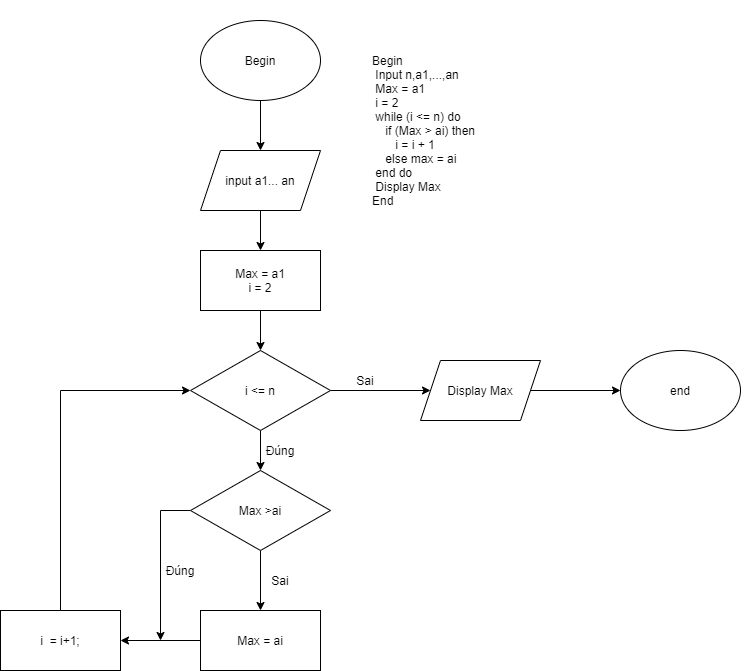

The diagram above was exported from draw.io. Its source (the exported page's mxGraphModel, read from the mxfile embedded in the PNG):
<mxGraphModel dx="1038" dy="580" grid="1" gridSize="10" guides="1" tooltips="1" connect="1" arrows="1" fold="1" page="1" pageScale="1" pageWidth="850" pageHeight="1100" math="0" shadow="0">
  <root>
    <mxCell id="0" />
    <mxCell id="1" parent="0" />
    <mxCell id="uJBQqcq7dsEiznOKKyuc-5" value="" style="edgeStyle=orthogonalEdgeStyle;rounded=0;orthogonalLoop=1;jettySize=auto;html=1;" parent="1" source="uJBQqcq7dsEiznOKKyuc-1" target="uJBQqcq7dsEiznOKKyuc-4" edge="1">
      <mxGeometry relative="1" as="geometry" />
    </mxCell>
    <mxCell id="uJBQqcq7dsEiznOKKyuc-1" value="Begin" style="ellipse;whiteSpace=wrap;html=1;" parent="1" vertex="1">
      <mxGeometry x="280" y="30" width="120" height="80" as="geometry" />
    </mxCell>
    <mxCell id="uJBQqcq7dsEiznOKKyuc-7" value="" style="edgeStyle=orthogonalEdgeStyle;rounded=0;orthogonalLoop=1;jettySize=auto;html=1;" parent="1" source="uJBQqcq7dsEiznOKKyuc-4" target="uJBQqcq7dsEiznOKKyuc-6" edge="1">
      <mxGeometry relative="1" as="geometry" />
    </mxCell>
    <mxCell id="uJBQqcq7dsEiznOKKyuc-4" value="input a1... an" style="shape=parallelogram;perimeter=parallelogramPerimeter;whiteSpace=wrap;html=1;fixedSize=1;" parent="1" vertex="1">
      <mxGeometry x="280" y="160" width="120" height="60" as="geometry" />
    </mxCell>
    <mxCell id="uJBQqcq7dsEiznOKKyuc-9" value="" style="edgeStyle=orthogonalEdgeStyle;rounded=0;orthogonalLoop=1;jettySize=auto;html=1;" parent="1" source="uJBQqcq7dsEiznOKKyuc-6" target="uJBQqcq7dsEiznOKKyuc-8" edge="1">
      <mxGeometry relative="1" as="geometry" />
    </mxCell>
    <mxCell id="uJBQqcq7dsEiznOKKyuc-6" value="Max = a1&lt;br&gt;i = 2" style="whiteSpace=wrap;html=1;" parent="1" vertex="1">
      <mxGeometry x="280" y="260" width="120" height="60" as="geometry" />
    </mxCell>
    <mxCell id="uJBQqcq7dsEiznOKKyuc-11" value="" style="edgeStyle=orthogonalEdgeStyle;rounded=0;orthogonalLoop=1;jettySize=auto;html=1;" parent="1" source="uJBQqcq7dsEiznOKKyuc-8" target="uJBQqcq7dsEiznOKKyuc-10" edge="1">
      <mxGeometry relative="1" as="geometry" />
    </mxCell>
    <mxCell id="uJBQqcq7dsEiznOKKyuc-14" value="" style="edgeStyle=orthogonalEdgeStyle;rounded=0;orthogonalLoop=1;jettySize=auto;html=1;" parent="1" source="uJBQqcq7dsEiznOKKyuc-8" target="uJBQqcq7dsEiznOKKyuc-13" edge="1">
      <mxGeometry relative="1" as="geometry" />
    </mxCell>
    <mxCell id="uJBQqcq7dsEiznOKKyuc-8" value="i &amp;lt;= n" style="rhombus;whiteSpace=wrap;html=1;" parent="1" vertex="1">
      <mxGeometry x="270" y="360" width="140" height="80" as="geometry" />
    </mxCell>
    <mxCell id="uJBQqcq7dsEiznOKKyuc-26" value="" style="edgeStyle=orthogonalEdgeStyle;rounded=0;orthogonalLoop=1;jettySize=auto;html=1;" parent="1" source="uJBQqcq7dsEiznOKKyuc-10" target="uJBQqcq7dsEiznOKKyuc-25" edge="1">
      <mxGeometry relative="1" as="geometry" />
    </mxCell>
    <mxCell id="uJBQqcq7dsEiznOKKyuc-10" value="Display Max" style="shape=parallelogram;perimeter=parallelogramPerimeter;whiteSpace=wrap;html=1;fixedSize=1;" parent="1" vertex="1">
      <mxGeometry x="500" y="370" width="120" height="60" as="geometry" />
    </mxCell>
    <mxCell id="uJBQqcq7dsEiznOKKyuc-12" value="Sai" style="text;html=1;strokeColor=none;fillColor=none;align=center;verticalAlign=middle;whiteSpace=wrap;rounded=0;" parent="1" vertex="1">
      <mxGeometry x="425" y="380" width="40" height="20" as="geometry" />
    </mxCell>
    <mxCell id="uJBQqcq7dsEiznOKKyuc-18" value="" style="edgeStyle=orthogonalEdgeStyle;rounded=0;orthogonalLoop=1;jettySize=auto;html=1;" parent="1" source="uJBQqcq7dsEiznOKKyuc-13" target="uJBQqcq7dsEiznOKKyuc-17" edge="1">
      <mxGeometry relative="1" as="geometry" />
    </mxCell>
    <mxCell id="uJBQqcq7dsEiznOKKyuc-23" style="edgeStyle=orthogonalEdgeStyle;rounded=0;orthogonalLoop=1;jettySize=auto;html=1;" parent="1" source="uJBQqcq7dsEiznOKKyuc-13" edge="1">
      <mxGeometry relative="1" as="geometry">
        <mxPoint x="240" y="650" as="targetPoint" />
      </mxGeometry>
    </mxCell>
    <mxCell id="uJBQqcq7dsEiznOKKyuc-13" value="Max &amp;gt;ai" style="rhombus;whiteSpace=wrap;html=1;" parent="1" vertex="1">
      <mxGeometry x="270" y="480" width="140" height="80" as="geometry" />
    </mxCell>
    <mxCell id="uJBQqcq7dsEiznOKKyuc-21" value="" style="edgeStyle=orthogonalEdgeStyle;rounded=0;orthogonalLoop=1;jettySize=auto;html=1;" parent="1" source="uJBQqcq7dsEiznOKKyuc-17" target="uJBQqcq7dsEiznOKKyuc-20" edge="1">
      <mxGeometry relative="1" as="geometry" />
    </mxCell>
    <mxCell id="uJBQqcq7dsEiznOKKyuc-17" value="Max = ai" style="whiteSpace=wrap;html=1;" parent="1" vertex="1">
      <mxGeometry x="280" y="620" width="120" height="60" as="geometry" />
    </mxCell>
    <mxCell id="uJBQqcq7dsEiznOKKyuc-19" value="Sai" style="text;html=1;strokeColor=none;fillColor=none;align=center;verticalAlign=middle;whiteSpace=wrap;rounded=0;" parent="1" vertex="1">
      <mxGeometry x="340" y="580" width="40" height="20" as="geometry" />
    </mxCell>
    <mxCell id="uJBQqcq7dsEiznOKKyuc-22" style="edgeStyle=orthogonalEdgeStyle;rounded=0;orthogonalLoop=1;jettySize=auto;html=1;entryX=0;entryY=0.5;entryDx=0;entryDy=0;" parent="1" source="uJBQqcq7dsEiznOKKyuc-20" target="uJBQqcq7dsEiznOKKyuc-8" edge="1">
      <mxGeometry relative="1" as="geometry">
        <Array as="points">
          <mxPoint x="140" y="400" />
        </Array>
      </mxGeometry>
    </mxCell>
    <mxCell id="uJBQqcq7dsEiznOKKyuc-20" value="i&amp;nbsp; = i+1;" style="whiteSpace=wrap;html=1;" parent="1" vertex="1">
      <mxGeometry x="80" y="620" width="120" height="60" as="geometry" />
    </mxCell>
    <mxCell id="uJBQqcq7dsEiznOKKyuc-24" value="Đúng" style="text;html=1;strokeColor=none;fillColor=none;align=center;verticalAlign=middle;whiteSpace=wrap;rounded=0;" parent="1" vertex="1">
      <mxGeometry x="240" y="570" width="40" height="20" as="geometry" />
    </mxCell>
    <mxCell id="uJBQqcq7dsEiznOKKyuc-25" value="end" style="ellipse;whiteSpace=wrap;html=1;" parent="1" vertex="1">
      <mxGeometry x="700" y="360" width="120" height="80" as="geometry" />
    </mxCell>
    <mxCell id="kymVQUlC2kTMv-GlpNz--1" value="Begin&lt;br&gt;&amp;nbsp;Input n,a1,...,an&lt;br&gt;&amp;nbsp;Max = a1&lt;br&gt;&amp;nbsp;i = 2&lt;br&gt;&amp;nbsp;while (i &amp;lt;= n) do&lt;br&gt;&amp;nbsp; &amp;nbsp; if (Max &amp;gt; ai) then&lt;br&gt;&amp;nbsp; &amp;nbsp; &amp;nbsp; &amp;nbsp;i = i + 1&lt;br&gt;&amp;nbsp; &amp;nbsp; else max = ai&lt;br&gt;&amp;nbsp;end do&lt;br&gt;&amp;nbsp;Display Max&lt;br&gt;End" style="text;html=1;strokeColor=none;fillColor=none;align=left;verticalAlign=middle;whiteSpace=wrap;rounded=0;" vertex="1" parent="1">
      <mxGeometry x="450" y="10" width="380" height="260" as="geometry" />
    </mxCell>
    <mxCell id="kymVQUlC2kTMv-GlpNz--3" value="Đúng" style="text;html=1;strokeColor=none;fillColor=none;align=center;verticalAlign=middle;whiteSpace=wrap;rounded=0;" vertex="1" parent="1">
      <mxGeometry x="340" y="450" width="40" height="20" as="geometry" />
    </mxCell>
  </root>
</mxGraphModel>